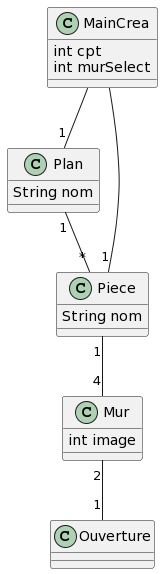

The diagram above was rendered by PlantUML. Its source (embedded in the PNG):
@startuml
class Plan{
String nom
}
class Piece{
String nom
}
class Mur{
int image
}
class Ouverture{}
class MainCrea{
int cpt
int murSelect
}

MainCrea -- "1" Plan
MainCrea --"1"Piece
Plan "1"--"*" Piece
Piece "1"--"4" Mur
Mur "2"--"1" Ouverture
@enduml